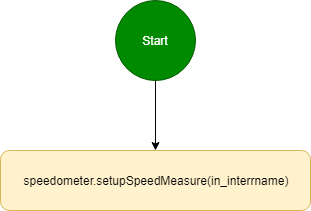

The diagram above was exported from draw.io. Its source (the exported page's mxGraphModel, read from the mxfile embedded in the PNG):
<mxGraphModel dx="704" dy="751" grid="1" gridSize="10" guides="1" tooltips="1" connect="1" arrows="1" fold="1" page="1" pageScale="1" pageWidth="827" pageHeight="1169" math="0" shadow="0">
  <root>
    <mxCell id="0" />
    <mxCell id="1" parent="0" />
    <mxCell id="eyweMEMYpQfCSf6wsNeN-3" value="" style="edgeStyle=orthogonalEdgeStyle;rounded=0;orthogonalLoop=1;jettySize=auto;html=1;" edge="1" parent="1" source="eyweMEMYpQfCSf6wsNeN-1" target="eyweMEMYpQfCSf6wsNeN-2">
      <mxGeometry relative="1" as="geometry" />
    </mxCell>
    <mxCell id="eyweMEMYpQfCSf6wsNeN-1" value="Start" style="ellipse;whiteSpace=wrap;html=1;aspect=fixed;fillColor=#008a00;strokeColor=#005700;fontColor=#ffffff;" vertex="1" parent="1">
      <mxGeometry x="360" y="40" width="80" height="80" as="geometry" />
    </mxCell>
    <mxCell id="eyweMEMYpQfCSf6wsNeN-2" value="speedometer.setupSpeedMeasure(in_interrname)" style="rounded=1;whiteSpace=wrap;html=1;fillColor=#fff2cc;strokeColor=#d6b656;" vertex="1" parent="1">
      <mxGeometry x="245" y="190" width="310" height="60" as="geometry" />
    </mxCell>
  </root>
</mxGraphModel>